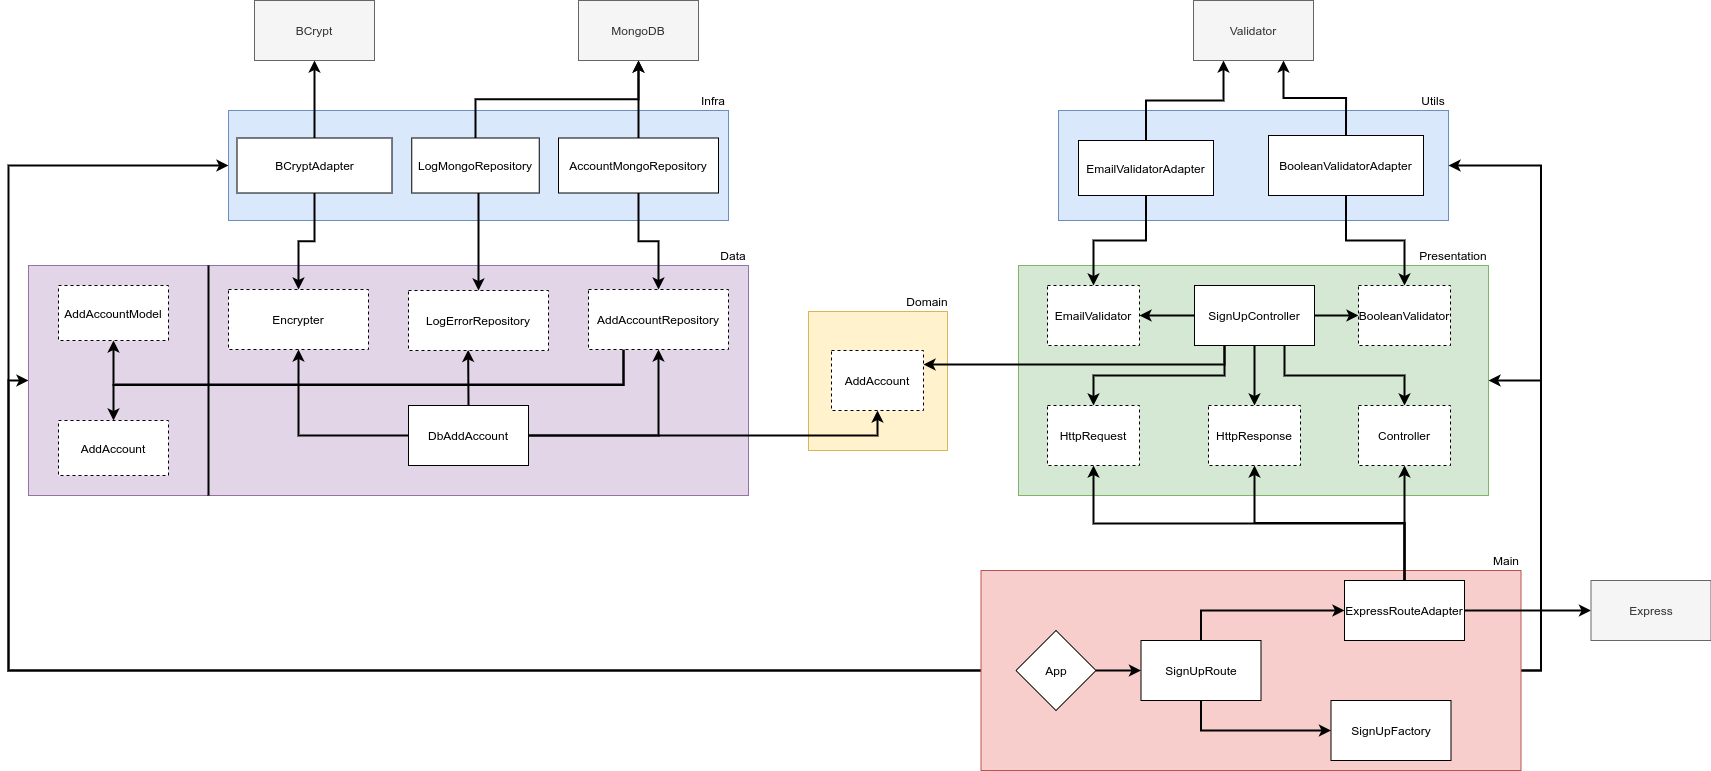

The diagram above was exported from draw.io. Its source (the exported page's mxGraphModel, read from the mxfile embedded in the PNG):
<mxGraphModel dx="2756" dy="2283" grid="1" gridSize="10" guides="1" tooltips="1" connect="1" arrows="1" fold="1" page="1" pageScale="1" pageWidth="827" pageHeight="1169" math="0" shadow="0">
  <root>
    <mxCell id="0" />
    <mxCell id="1" parent="0" />
    <mxCell id="dcEF4ECRVAP16qgWztiK-1" value="" style="whiteSpace=wrap;html=1;aspect=fixed;fillColor=#fff2cc;strokeColor=#d6b656;" vertex="1" parent="1">
      <mxGeometry x="350" y="251" width="139" height="139" as="geometry" />
    </mxCell>
    <mxCell id="dcEF4ECRVAP16qgWztiK-2" value="Domain" style="text;html=1;strokeColor=none;fillColor=none;align=center;verticalAlign=middle;whiteSpace=wrap;rounded=0;" vertex="1" parent="1">
      <mxGeometry x="449" y="231" width="40" height="20" as="geometry" />
    </mxCell>
    <mxCell id="dcEF4ECRVAP16qgWztiK-4" value="AddAccount" style="rounded=0;whiteSpace=wrap;html=1;dashed=1;" vertex="1" parent="1">
      <mxGeometry x="373" y="290" width="92" height="60" as="geometry" />
    </mxCell>
    <mxCell id="dcEF4ECRVAP16qgWztiK-6" value="" style="rounded=0;whiteSpace=wrap;html=1;fillColor=#d5e8d4;strokeColor=#82b366;" vertex="1" parent="1">
      <mxGeometry x="560" y="205" width="470" height="230" as="geometry" />
    </mxCell>
    <mxCell id="dcEF4ECRVAP16qgWztiK-22" value="" style="edgeStyle=orthogonalEdgeStyle;rounded=0;orthogonalLoop=1;jettySize=auto;html=1;strokeWidth=2;" edge="1" parent="1" source="dcEF4ECRVAP16qgWztiK-7" target="dcEF4ECRVAP16qgWztiK-8">
      <mxGeometry relative="1" as="geometry" />
    </mxCell>
    <mxCell id="dcEF4ECRVAP16qgWztiK-23" value="" style="edgeStyle=orthogonalEdgeStyle;rounded=0;orthogonalLoop=1;jettySize=auto;html=1;strokeWidth=2;" edge="1" parent="1" source="dcEF4ECRVAP16qgWztiK-7" target="dcEF4ECRVAP16qgWztiK-13">
      <mxGeometry relative="1" as="geometry" />
    </mxCell>
    <mxCell id="dcEF4ECRVAP16qgWztiK-24" style="edgeStyle=orthogonalEdgeStyle;rounded=0;orthogonalLoop=1;jettySize=auto;html=1;exitX=0.25;exitY=1;exitDx=0;exitDy=0;entryX=0.5;entryY=0;entryDx=0;entryDy=0;strokeWidth=2;" edge="1" parent="1" source="dcEF4ECRVAP16qgWztiK-7" target="dcEF4ECRVAP16qgWztiK-9">
      <mxGeometry relative="1" as="geometry" />
    </mxCell>
    <mxCell id="dcEF4ECRVAP16qgWztiK-25" value="" style="edgeStyle=orthogonalEdgeStyle;rounded=0;orthogonalLoop=1;jettySize=auto;html=1;strokeWidth=2;" edge="1" parent="1" source="dcEF4ECRVAP16qgWztiK-7" target="dcEF4ECRVAP16qgWztiK-11">
      <mxGeometry relative="1" as="geometry" />
    </mxCell>
    <mxCell id="dcEF4ECRVAP16qgWztiK-26" style="edgeStyle=orthogonalEdgeStyle;rounded=0;orthogonalLoop=1;jettySize=auto;html=1;exitX=0.75;exitY=1;exitDx=0;exitDy=0;entryX=0.5;entryY=0;entryDx=0;entryDy=0;strokeWidth=2;" edge="1" parent="1" source="dcEF4ECRVAP16qgWztiK-7" target="dcEF4ECRVAP16qgWztiK-12">
      <mxGeometry relative="1" as="geometry" />
    </mxCell>
    <mxCell id="dcEF4ECRVAP16qgWztiK-59" style="edgeStyle=orthogonalEdgeStyle;rounded=0;orthogonalLoop=1;jettySize=auto;html=1;exitX=0.25;exitY=1;exitDx=0;exitDy=0;entryX=1;entryY=0.5;entryDx=0;entryDy=0;strokeWidth=2;" edge="1" parent="1">
      <mxGeometry relative="1" as="geometry">
        <mxPoint x="766" y="269" as="sourcePoint" />
        <mxPoint x="465" y="304" as="targetPoint" />
        <Array as="points">
          <mxPoint x="766" y="304" />
        </Array>
      </mxGeometry>
    </mxCell>
    <mxCell id="dcEF4ECRVAP16qgWztiK-7" value="SignUpController" style="rounded=0;whiteSpace=wrap;html=1;" vertex="1" parent="1">
      <mxGeometry x="736" y="225" width="120" height="60" as="geometry" />
    </mxCell>
    <mxCell id="dcEF4ECRVAP16qgWztiK-8" value="EmailValidator" style="rounded=0;whiteSpace=wrap;html=1;dashed=1;" vertex="1" parent="1">
      <mxGeometry x="589" y="225" width="92" height="60" as="geometry" />
    </mxCell>
    <mxCell id="dcEF4ECRVAP16qgWztiK-9" value="HttpRequest" style="rounded=0;whiteSpace=wrap;html=1;dashed=1;" vertex="1" parent="1">
      <mxGeometry x="589" y="345" width="92" height="60" as="geometry" />
    </mxCell>
    <mxCell id="dcEF4ECRVAP16qgWztiK-11" value="HttpResponse" style="rounded=0;whiteSpace=wrap;html=1;dashed=1;" vertex="1" parent="1">
      <mxGeometry x="750" y="345" width="92" height="60" as="geometry" />
    </mxCell>
    <mxCell id="dcEF4ECRVAP16qgWztiK-12" value="Controller" style="rounded=0;whiteSpace=wrap;html=1;dashed=1;" vertex="1" parent="1">
      <mxGeometry x="900" y="345" width="92" height="60" as="geometry" />
    </mxCell>
    <mxCell id="dcEF4ECRVAP16qgWztiK-13" value="BooleanValidator" style="rounded=0;whiteSpace=wrap;html=1;dashed=1;" vertex="1" parent="1">
      <mxGeometry x="900" y="225" width="92" height="60" as="geometry" />
    </mxCell>
    <mxCell id="dcEF4ECRVAP16qgWztiK-14" value="" style="rounded=0;whiteSpace=wrap;html=1;fillColor=#dae8fc;strokeColor=#6c8ebf;" vertex="1" parent="1">
      <mxGeometry x="600" y="50" width="390" height="110" as="geometry" />
    </mxCell>
    <mxCell id="dcEF4ECRVAP16qgWztiK-18" style="edgeStyle=orthogonalEdgeStyle;rounded=0;orthogonalLoop=1;jettySize=auto;html=1;exitX=0.5;exitY=0;exitDx=0;exitDy=0;entryX=0.25;entryY=1;entryDx=0;entryDy=0;strokeWidth=2;" edge="1" parent="1" source="dcEF4ECRVAP16qgWztiK-15" target="dcEF4ECRVAP16qgWztiK-17">
      <mxGeometry relative="1" as="geometry" />
    </mxCell>
    <mxCell id="dcEF4ECRVAP16qgWztiK-21" style="edgeStyle=orthogonalEdgeStyle;rounded=0;orthogonalLoop=1;jettySize=auto;html=1;exitX=0.5;exitY=1;exitDx=0;exitDy=0;entryX=0.5;entryY=0;entryDx=0;entryDy=0;strokeWidth=2;" edge="1" parent="1" source="dcEF4ECRVAP16qgWztiK-15" target="dcEF4ECRVAP16qgWztiK-8">
      <mxGeometry relative="1" as="geometry" />
    </mxCell>
    <mxCell id="dcEF4ECRVAP16qgWztiK-15" value="EmailValidatorAdapter" style="rounded=0;whiteSpace=wrap;html=1;" vertex="1" parent="1">
      <mxGeometry x="620" y="80" width="135" height="55" as="geometry" />
    </mxCell>
    <mxCell id="dcEF4ECRVAP16qgWztiK-19" style="edgeStyle=orthogonalEdgeStyle;rounded=0;orthogonalLoop=1;jettySize=auto;html=1;exitX=0.5;exitY=0;exitDx=0;exitDy=0;entryX=0.75;entryY=1;entryDx=0;entryDy=0;strokeWidth=2;" edge="1" parent="1" source="dcEF4ECRVAP16qgWztiK-16" target="dcEF4ECRVAP16qgWztiK-17">
      <mxGeometry relative="1" as="geometry" />
    </mxCell>
    <mxCell id="dcEF4ECRVAP16qgWztiK-20" style="edgeStyle=orthogonalEdgeStyle;rounded=0;orthogonalLoop=1;jettySize=auto;html=1;exitX=0.5;exitY=1;exitDx=0;exitDy=0;entryX=0.5;entryY=0;entryDx=0;entryDy=0;strokeWidth=2;" edge="1" parent="1" source="dcEF4ECRVAP16qgWztiK-16" target="dcEF4ECRVAP16qgWztiK-13">
      <mxGeometry relative="1" as="geometry" />
    </mxCell>
    <mxCell id="dcEF4ECRVAP16qgWztiK-16" value="BooleanValidatorAdapter" style="rounded=0;whiteSpace=wrap;html=1;" vertex="1" parent="1">
      <mxGeometry x="810" y="75" width="155" height="60" as="geometry" />
    </mxCell>
    <mxCell id="dcEF4ECRVAP16qgWztiK-17" value="Validator" style="rounded=0;whiteSpace=wrap;html=1;fillColor=#f5f5f5;strokeColor=#666666;fontColor=#333333;" vertex="1" parent="1">
      <mxGeometry x="735" y="-60" width="120" height="60" as="geometry" />
    </mxCell>
    <mxCell id="dcEF4ECRVAP16qgWztiK-89" style="edgeStyle=orthogonalEdgeStyle;rounded=0;orthogonalLoop=1;jettySize=auto;html=1;exitX=0;exitY=0.5;exitDx=0;exitDy=0;entryX=0;entryY=0.5;entryDx=0;entryDy=0;strokeWidth=2;" edge="1" parent="1" source="dcEF4ECRVAP16qgWztiK-27" target="dcEF4ECRVAP16qgWztiK-45">
      <mxGeometry relative="1" as="geometry" />
    </mxCell>
    <mxCell id="dcEF4ECRVAP16qgWztiK-90" style="edgeStyle=orthogonalEdgeStyle;rounded=0;orthogonalLoop=1;jettySize=auto;html=1;exitX=0;exitY=0.5;exitDx=0;exitDy=0;entryX=0;entryY=0.5;entryDx=0;entryDy=0;strokeWidth=2;" edge="1" parent="1" source="dcEF4ECRVAP16qgWztiK-27" target="dcEF4ECRVAP16qgWztiK-60">
      <mxGeometry relative="1" as="geometry">
        <Array as="points">
          <mxPoint x="-450" y="610" />
          <mxPoint x="-450" y="105" />
        </Array>
      </mxGeometry>
    </mxCell>
    <mxCell id="dcEF4ECRVAP16qgWztiK-91" style="edgeStyle=orthogonalEdgeStyle;rounded=0;orthogonalLoop=1;jettySize=auto;html=1;exitX=1;exitY=0.5;exitDx=0;exitDy=0;entryX=1;entryY=0.5;entryDx=0;entryDy=0;strokeWidth=2;" edge="1" parent="1" source="dcEF4ECRVAP16qgWztiK-27" target="dcEF4ECRVAP16qgWztiK-6">
      <mxGeometry relative="1" as="geometry" />
    </mxCell>
    <mxCell id="dcEF4ECRVAP16qgWztiK-92" style="edgeStyle=orthogonalEdgeStyle;rounded=0;orthogonalLoop=1;jettySize=auto;html=1;exitX=1;exitY=0.5;exitDx=0;exitDy=0;entryX=1;entryY=0.5;entryDx=0;entryDy=0;strokeWidth=2;" edge="1" parent="1" source="dcEF4ECRVAP16qgWztiK-27" target="dcEF4ECRVAP16qgWztiK-14">
      <mxGeometry relative="1" as="geometry" />
    </mxCell>
    <mxCell id="dcEF4ECRVAP16qgWztiK-27" value="" style="rounded=0;whiteSpace=wrap;html=1;fillColor=#f8cecc;strokeColor=#b85450;" vertex="1" parent="1">
      <mxGeometry x="522.5" y="510" width="540" height="200" as="geometry" />
    </mxCell>
    <mxCell id="dcEF4ECRVAP16qgWztiK-35" value="" style="edgeStyle=orthogonalEdgeStyle;rounded=0;orthogonalLoop=1;jettySize=auto;html=1;strokeWidth=2;" edge="1" parent="1" source="dcEF4ECRVAP16qgWztiK-29" target="dcEF4ECRVAP16qgWztiK-30">
      <mxGeometry relative="1" as="geometry" />
    </mxCell>
    <mxCell id="dcEF4ECRVAP16qgWztiK-29" value="App" style="rhombus;whiteSpace=wrap;html=1;" vertex="1" parent="1">
      <mxGeometry x="557.5" y="570" width="80" height="80" as="geometry" />
    </mxCell>
    <mxCell id="dcEF4ECRVAP16qgWztiK-38" style="edgeStyle=orthogonalEdgeStyle;rounded=0;orthogonalLoop=1;jettySize=auto;html=1;exitX=0.5;exitY=0;exitDx=0;exitDy=0;strokeWidth=2;" edge="1" parent="1" source="dcEF4ECRVAP16qgWztiK-30" target="dcEF4ECRVAP16qgWztiK-31">
      <mxGeometry relative="1" as="geometry" />
    </mxCell>
    <mxCell id="dcEF4ECRVAP16qgWztiK-39" style="edgeStyle=orthogonalEdgeStyle;rounded=0;orthogonalLoop=1;jettySize=auto;html=1;exitX=0.5;exitY=1;exitDx=0;exitDy=0;entryX=0;entryY=0.5;entryDx=0;entryDy=0;strokeWidth=2;" edge="1" parent="1" source="dcEF4ECRVAP16qgWztiK-30" target="dcEF4ECRVAP16qgWztiK-32">
      <mxGeometry relative="1" as="geometry" />
    </mxCell>
    <mxCell id="dcEF4ECRVAP16qgWztiK-30" value="SignUpRoute" style="rounded=0;whiteSpace=wrap;html=1;" vertex="1" parent="1">
      <mxGeometry x="682.5" y="580" width="120" height="60" as="geometry" />
    </mxCell>
    <mxCell id="dcEF4ECRVAP16qgWztiK-34" value="" style="edgeStyle=orthogonalEdgeStyle;rounded=0;orthogonalLoop=1;jettySize=auto;html=1;strokeWidth=2;" edge="1" parent="1" source="dcEF4ECRVAP16qgWztiK-31" target="dcEF4ECRVAP16qgWztiK-33">
      <mxGeometry relative="1" as="geometry" />
    </mxCell>
    <mxCell id="dcEF4ECRVAP16qgWztiK-40" style="edgeStyle=orthogonalEdgeStyle;rounded=0;orthogonalLoop=1;jettySize=auto;html=1;exitX=0.5;exitY=0;exitDx=0;exitDy=0;entryX=0.5;entryY=1;entryDx=0;entryDy=0;strokeWidth=2;" edge="1" parent="1" source="dcEF4ECRVAP16qgWztiK-31" target="dcEF4ECRVAP16qgWztiK-9">
      <mxGeometry relative="1" as="geometry">
        <Array as="points">
          <mxPoint x="946" y="463" />
          <mxPoint x="635" y="463" />
        </Array>
      </mxGeometry>
    </mxCell>
    <mxCell id="dcEF4ECRVAP16qgWztiK-41" style="edgeStyle=orthogonalEdgeStyle;rounded=0;orthogonalLoop=1;jettySize=auto;html=1;exitX=0.5;exitY=0;exitDx=0;exitDy=0;entryX=0.5;entryY=1;entryDx=0;entryDy=0;strokeWidth=2;" edge="1" parent="1" source="dcEF4ECRVAP16qgWztiK-31" target="dcEF4ECRVAP16qgWztiK-11">
      <mxGeometry relative="1" as="geometry" />
    </mxCell>
    <mxCell id="dcEF4ECRVAP16qgWztiK-42" style="edgeStyle=orthogonalEdgeStyle;rounded=0;orthogonalLoop=1;jettySize=auto;html=1;exitX=0.5;exitY=0;exitDx=0;exitDy=0;entryX=0.5;entryY=1;entryDx=0;entryDy=0;strokeWidth=2;" edge="1" parent="1" source="dcEF4ECRVAP16qgWztiK-31" target="dcEF4ECRVAP16qgWztiK-12">
      <mxGeometry relative="1" as="geometry" />
    </mxCell>
    <mxCell id="dcEF4ECRVAP16qgWztiK-31" value="ExpressRouteAdapter" style="rounded=0;whiteSpace=wrap;html=1;" vertex="1" parent="1">
      <mxGeometry x="886" y="520" width="120" height="60" as="geometry" />
    </mxCell>
    <mxCell id="dcEF4ECRVAP16qgWztiK-32" value="SignUpFactory" style="rounded=0;whiteSpace=wrap;html=1;" vertex="1" parent="1">
      <mxGeometry x="872.5" y="640" width="120" height="60" as="geometry" />
    </mxCell>
    <mxCell id="dcEF4ECRVAP16qgWztiK-33" value="Express" style="rounded=0;whiteSpace=wrap;html=1;fillColor=#f5f5f5;strokeColor=#666666;fontColor=#333333;" vertex="1" parent="1">
      <mxGeometry x="1132.5" y="520" width="120" height="60" as="geometry" />
    </mxCell>
    <mxCell id="dcEF4ECRVAP16qgWztiK-45" value="" style="rounded=0;whiteSpace=wrap;html=1;fillColor=#e1d5e7;strokeColor=#9673a6;" vertex="1" parent="1">
      <mxGeometry x="-430" y="205" width="720" height="230" as="geometry" />
    </mxCell>
    <mxCell id="dcEF4ECRVAP16qgWztiK-51" style="edgeStyle=orthogonalEdgeStyle;rounded=0;orthogonalLoop=1;jettySize=auto;html=1;exitX=0;exitY=0.5;exitDx=0;exitDy=0;entryX=0.5;entryY=1;entryDx=0;entryDy=0;strokeWidth=2;" edge="1" parent="1" source="dcEF4ECRVAP16qgWztiK-46" target="dcEF4ECRVAP16qgWztiK-50">
      <mxGeometry relative="1" as="geometry" />
    </mxCell>
    <mxCell id="dcEF4ECRVAP16qgWztiK-52" style="edgeStyle=orthogonalEdgeStyle;rounded=0;orthogonalLoop=1;jettySize=auto;html=1;exitX=1;exitY=0.5;exitDx=0;exitDy=0;entryX=0.5;entryY=1;entryDx=0;entryDy=0;strokeWidth=2;" edge="1" parent="1" source="dcEF4ECRVAP16qgWztiK-46" target="dcEF4ECRVAP16qgWztiK-49">
      <mxGeometry relative="1" as="geometry" />
    </mxCell>
    <mxCell id="dcEF4ECRVAP16qgWztiK-54" style="edgeStyle=orthogonalEdgeStyle;rounded=0;orthogonalLoop=1;jettySize=auto;html=1;exitX=1;exitY=0.5;exitDx=0;exitDy=0;entryX=0.5;entryY=1;entryDx=0;entryDy=0;strokeWidth=2;" edge="1" parent="1" source="dcEF4ECRVAP16qgWztiK-46" target="dcEF4ECRVAP16qgWztiK-4">
      <mxGeometry relative="1" as="geometry" />
    </mxCell>
    <mxCell id="dcEF4ECRVAP16qgWztiK-83" style="edgeStyle=orthogonalEdgeStyle;rounded=0;orthogonalLoop=1;jettySize=auto;html=1;exitX=0.5;exitY=0;exitDx=0;exitDy=0;entryX=0.426;entryY=0.989;entryDx=0;entryDy=0;entryPerimeter=0;strokeWidth=2;" edge="1" parent="1">
      <mxGeometry relative="1" as="geometry">
        <mxPoint x="10" y="345" as="sourcePoint" />
        <mxPoint x="9.639999999999873" y="289.3399999999999" as="targetPoint" />
        <Array as="points">
          <mxPoint x="10" y="345" />
        </Array>
      </mxGeometry>
    </mxCell>
    <mxCell id="dcEF4ECRVAP16qgWztiK-46" value="DbAddAccount" style="rounded=0;whiteSpace=wrap;html=1;strokeWidth=1;" vertex="1" parent="1">
      <mxGeometry x="-50" y="345" width="120" height="60" as="geometry" />
    </mxCell>
    <mxCell id="dcEF4ECRVAP16qgWztiK-79" style="edgeStyle=orthogonalEdgeStyle;rounded=0;orthogonalLoop=1;jettySize=auto;html=1;exitX=0.25;exitY=1;exitDx=0;exitDy=0;entryX=0.5;entryY=1;entryDx=0;entryDy=0;strokeWidth=2;" edge="1" parent="1" source="dcEF4ECRVAP16qgWztiK-49" target="dcEF4ECRVAP16qgWztiK-77">
      <mxGeometry relative="1" as="geometry">
        <mxPoint x="150" y="293" as="sourcePoint" />
        <mxPoint x="-255" y="284" as="targetPoint" />
        <Array as="points">
          <mxPoint x="165" y="324" />
          <mxPoint x="-345" y="324" />
        </Array>
      </mxGeometry>
    </mxCell>
    <mxCell id="dcEF4ECRVAP16qgWztiK-80" style="edgeStyle=orthogonalEdgeStyle;rounded=0;orthogonalLoop=1;jettySize=auto;html=1;exitX=0.25;exitY=1;exitDx=0;exitDy=0;strokeWidth=2;" edge="1" parent="1" source="dcEF4ECRVAP16qgWztiK-49" target="dcEF4ECRVAP16qgWztiK-78">
      <mxGeometry relative="1" as="geometry" />
    </mxCell>
    <mxCell id="dcEF4ECRVAP16qgWztiK-49" value="AddAccountRepository" style="rounded=0;whiteSpace=wrap;html=1;dashed=1;" vertex="1" parent="1">
      <mxGeometry x="130" y="229" width="140" height="60" as="geometry" />
    </mxCell>
    <mxCell id="dcEF4ECRVAP16qgWztiK-50" value="Encrypter" style="rounded=0;whiteSpace=wrap;html=1;dashed=1;" vertex="1" parent="1">
      <mxGeometry x="-230" y="229" width="140" height="60" as="geometry" />
    </mxCell>
    <mxCell id="dcEF4ECRVAP16qgWztiK-55" value="Presentation" style="text;html=1;strokeColor=none;fillColor=none;align=center;verticalAlign=middle;whiteSpace=wrap;rounded=0;" vertex="1" parent="1">
      <mxGeometry x="960" y="185" width="70" height="20" as="geometry" />
    </mxCell>
    <mxCell id="dcEF4ECRVAP16qgWztiK-57" value="Utils" style="text;html=1;strokeColor=none;fillColor=none;align=center;verticalAlign=middle;whiteSpace=wrap;rounded=0;" vertex="1" parent="1">
      <mxGeometry x="960" y="30" width="30" height="20" as="geometry" />
    </mxCell>
    <mxCell id="dcEF4ECRVAP16qgWztiK-58" value="Main" style="text;html=1;strokeColor=none;fillColor=none;align=center;verticalAlign=middle;whiteSpace=wrap;rounded=0;" vertex="1" parent="1">
      <mxGeometry x="1032.5" y="490" width="30" height="20" as="geometry" />
    </mxCell>
    <mxCell id="dcEF4ECRVAP16qgWztiK-60" value="" style="rounded=0;whiteSpace=wrap;html=1;fillColor=#dae8fc;strokeColor=#6c8ebf;" vertex="1" parent="1">
      <mxGeometry x="-230" y="50" width="500" height="110" as="geometry" />
    </mxCell>
    <mxCell id="dcEF4ECRVAP16qgWztiK-63" style="edgeStyle=orthogonalEdgeStyle;rounded=0;orthogonalLoop=1;jettySize=auto;html=1;exitX=0.5;exitY=1;exitDx=0;exitDy=0;entryX=0.5;entryY=0;entryDx=0;entryDy=0;strokeWidth=2;" edge="1" parent="1" source="dcEF4ECRVAP16qgWztiK-61" target="dcEF4ECRVAP16qgWztiK-50">
      <mxGeometry relative="1" as="geometry" />
    </mxCell>
    <mxCell id="dcEF4ECRVAP16qgWztiK-68" style="edgeStyle=orthogonalEdgeStyle;rounded=0;orthogonalLoop=1;jettySize=auto;html=1;exitX=0.5;exitY=0;exitDx=0;exitDy=0;entryX=0.5;entryY=1;entryDx=0;entryDy=0;strokeWidth=2;" edge="1" parent="1" source="dcEF4ECRVAP16qgWztiK-61" target="dcEF4ECRVAP16qgWztiK-65">
      <mxGeometry relative="1" as="geometry" />
    </mxCell>
    <mxCell id="dcEF4ECRVAP16qgWztiK-61" value="BCryptAdapter" style="rounded=0;whiteSpace=wrap;html=1;" vertex="1" parent="1">
      <mxGeometry x="-221.5" y="77.5" width="155" height="55" as="geometry" />
    </mxCell>
    <mxCell id="dcEF4ECRVAP16qgWztiK-64" style="edgeStyle=orthogonalEdgeStyle;rounded=0;orthogonalLoop=1;jettySize=auto;html=1;exitX=0.5;exitY=1;exitDx=0;exitDy=0;entryX=0.5;entryY=0;entryDx=0;entryDy=0;strokeWidth=2;" edge="1" parent="1" source="dcEF4ECRVAP16qgWztiK-62" target="dcEF4ECRVAP16qgWztiK-49">
      <mxGeometry relative="1" as="geometry" />
    </mxCell>
    <mxCell id="dcEF4ECRVAP16qgWztiK-67" style="edgeStyle=orthogonalEdgeStyle;rounded=0;orthogonalLoop=1;jettySize=auto;html=1;exitX=0.5;exitY=0;exitDx=0;exitDy=0;entryX=0.5;entryY=1;entryDx=0;entryDy=0;strokeWidth=2;" edge="1" parent="1" source="dcEF4ECRVAP16qgWztiK-62" target="dcEF4ECRVAP16qgWztiK-66">
      <mxGeometry relative="1" as="geometry" />
    </mxCell>
    <mxCell id="dcEF4ECRVAP16qgWztiK-62" value="AccountMongoRepository" style="rounded=0;whiteSpace=wrap;html=1;" vertex="1" parent="1">
      <mxGeometry x="100" y="77.5" width="160" height="55" as="geometry" />
    </mxCell>
    <mxCell id="dcEF4ECRVAP16qgWztiK-65" value="BCrypt" style="rounded=0;whiteSpace=wrap;html=1;fillColor=#f5f5f5;strokeColor=#666666;fontColor=#333333;" vertex="1" parent="1">
      <mxGeometry x="-204" y="-60" width="120" height="60" as="geometry" />
    </mxCell>
    <mxCell id="dcEF4ECRVAP16qgWztiK-66" value="MongoDB" style="rounded=0;whiteSpace=wrap;html=1;fillColor=#f5f5f5;strokeColor=#666666;fontColor=#333333;" vertex="1" parent="1">
      <mxGeometry x="120" y="-60" width="120" height="60" as="geometry" />
    </mxCell>
    <mxCell id="dcEF4ECRVAP16qgWztiK-76" value="" style="endArrow=none;html=1;strokeWidth=2;exitX=0.25;exitY=1;exitDx=0;exitDy=0;entryX=0.25;entryY=0;entryDx=0;entryDy=0;" edge="1" parent="1" source="dcEF4ECRVAP16qgWztiK-45" target="dcEF4ECRVAP16qgWztiK-45">
      <mxGeometry width="50" height="50" relative="1" as="geometry">
        <mxPoint x="-230" y="335" as="sourcePoint" />
        <mxPoint x="-180" y="285" as="targetPoint" />
      </mxGeometry>
    </mxCell>
    <mxCell id="dcEF4ECRVAP16qgWztiK-77" value="AddAccountModel" style="rounded=0;whiteSpace=wrap;html=1;dashed=1;" vertex="1" parent="1">
      <mxGeometry x="-400" y="225" width="110" height="55" as="geometry" />
    </mxCell>
    <mxCell id="dcEF4ECRVAP16qgWztiK-78" value="AddAccount" style="rounded=0;whiteSpace=wrap;html=1;dashed=1;" vertex="1" parent="1">
      <mxGeometry x="-400" y="360" width="110" height="55" as="geometry" />
    </mxCell>
    <mxCell id="dcEF4ECRVAP16qgWztiK-81" value="LogErrorRepository" style="rounded=0;whiteSpace=wrap;html=1;dashed=1;" vertex="1" parent="1">
      <mxGeometry x="-50" y="230" width="140" height="60" as="geometry" />
    </mxCell>
    <mxCell id="dcEF4ECRVAP16qgWztiK-84" value="" style="edgeStyle=orthogonalEdgeStyle;rounded=0;orthogonalLoop=1;jettySize=auto;html=1;strokeWidth=2;" edge="1" parent="1" source="dcEF4ECRVAP16qgWztiK-82" target="dcEF4ECRVAP16qgWztiK-81">
      <mxGeometry relative="1" as="geometry">
        <Array as="points">
          <mxPoint x="20" y="133" />
          <mxPoint x="20" y="133" />
        </Array>
      </mxGeometry>
    </mxCell>
    <mxCell id="dcEF4ECRVAP16qgWztiK-87" style="edgeStyle=orthogonalEdgeStyle;rounded=0;orthogonalLoop=1;jettySize=auto;html=1;exitX=0.5;exitY=0;exitDx=0;exitDy=0;entryX=0.5;entryY=1;entryDx=0;entryDy=0;strokeWidth=2;" edge="1" parent="1" source="dcEF4ECRVAP16qgWztiK-82" target="dcEF4ECRVAP16qgWztiK-66">
      <mxGeometry relative="1" as="geometry" />
    </mxCell>
    <mxCell id="dcEF4ECRVAP16qgWztiK-82" value="LogMongoRepository" style="rounded=0;whiteSpace=wrap;html=1;" vertex="1" parent="1">
      <mxGeometry x="-46.75" y="77.5" width="127.5" height="55" as="geometry" />
    </mxCell>
    <mxCell id="dcEF4ECRVAP16qgWztiK-85" value="Data" style="text;html=1;strokeColor=none;fillColor=none;align=center;verticalAlign=middle;whiteSpace=wrap;rounded=0;" vertex="1" parent="1">
      <mxGeometry x="260" y="185" width="30" height="20" as="geometry" />
    </mxCell>
    <mxCell id="dcEF4ECRVAP16qgWztiK-86" value="Infra" style="text;html=1;strokeColor=none;fillColor=none;align=center;verticalAlign=middle;whiteSpace=wrap;rounded=0;" vertex="1" parent="1">
      <mxGeometry x="240" y="30" width="30" height="20" as="geometry" />
    </mxCell>
  </root>
</mxGraphModel>